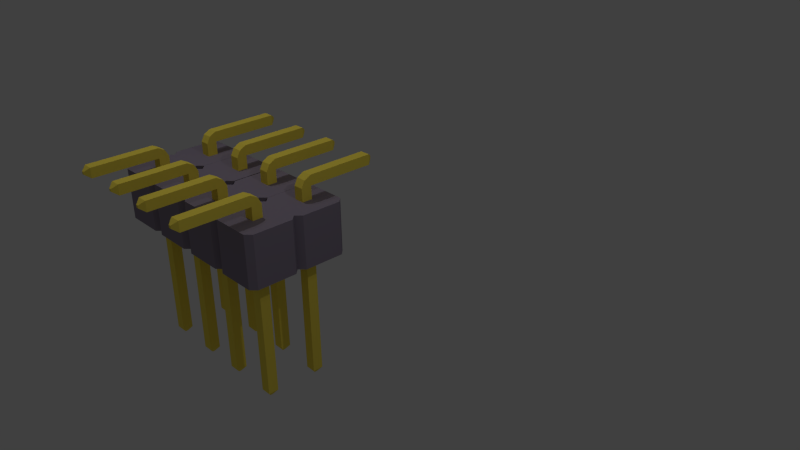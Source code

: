 # Source: Goldpin_4_2_2_54mm_SMT.blend  (saved by Blender 2.76.0; exported with 4.5.12 LTS)
import bpy
from mathutils import Matrix  # noqa: F401  (used for matrix-valued properties, if any)

bpy.ops.wm.read_factory_settings(use_empty=True)
scene = bpy.context.scene
scene.name = 'Scene'

# ---- collections
col_collection_1 = bpy.data.collections.new('Collection 1'); scene.collection.children.link(col_collection_1)

# ---- materials (node trees are filled in below, after node groups)
mat_shape_042 = bpy.data.materials.new('Shape.042')
mat_shape_042.alpha_threshold = 0.0
mat_shape_042.use_transparent_shadow = False
mat_shape_042.diffuse_color = (0.286, 0.244, 0.32, 1.0)
mat_shape_042.specular_color = (0.161, 0.161, 0.161)
mat_shape_042.roughness = 0.5
mat_shape_040 = bpy.data.materials.new('Shape.040')
mat_shape_040.alpha_threshold = 0.0
mat_shape_040.use_transparent_shadow = False
mat_shape_040.diffuse_color = (0.286, 0.244, 0.32, 1.0)
mat_shape_040.specular_color = (0.161, 0.161, 0.161)
mat_shape_040.roughness = 0.5
mat_shape_005 = bpy.data.materials.new('Shape.005')
mat_shape_005.alpha_threshold = 0.0
mat_shape_005.use_transparent_shadow = False
mat_shape_005.diffuse_color = (1.0, 0.8, 0.1, 1.0)
mat_shape_005.specular_color = (1.0, 0.8, 0.1)
mat_shape_005.roughness = 0.5
mat_shape_004 = bpy.data.materials.new('Shape.004')
mat_shape_004.alpha_threshold = 0.0
mat_shape_004.use_transparent_shadow = False
mat_shape_004.diffuse_color = (1.0, 0.8, 0.1, 1.0)
mat_shape_004.specular_color = (1.0, 0.8, 0.1)
mat_shape_004.roughness = 0.5
mat_shape_029 = bpy.data.materials.new('Shape.029')
mat_shape_029.alpha_threshold = 0.0
mat_shape_029.use_transparent_shadow = False
mat_shape_029.diffuse_color = (1.0, 0.8, 0.1, 1.0)
mat_shape_029.specular_color = (1.0, 0.8, 0.1)
mat_shape_029.roughness = 0.5
mat_shape_030 = bpy.data.materials.new('Shape.030')
mat_shape_030.alpha_threshold = 0.0
mat_shape_030.use_transparent_shadow = False
mat_shape_030.diffuse_color = (1.0, 0.8, 0.1, 1.0)
mat_shape_030.specular_color = (1.0, 0.8, 0.1)
mat_shape_030.roughness = 0.5
mat_shape_055 = bpy.data.materials.new('Shape.055')
mat_shape_055.alpha_threshold = 0.0
mat_shape_055.use_transparent_shadow = False
mat_shape_055.diffuse_color = (0.286, 0.244, 0.32, 1.0)
mat_shape_055.specular_color = (0.161, 0.161, 0.161)
mat_shape_055.roughness = 0.5
mat_shape_056 = bpy.data.materials.new('Shape.056')
mat_shape_056.alpha_threshold = 0.0
mat_shape_056.use_transparent_shadow = False
mat_shape_056.diffuse_color = (0.286, 0.244, 0.32, 1.0)
mat_shape_056.specular_color = (0.161, 0.161, 0.161)
mat_shape_056.roughness = 0.5
mat_shape_060 = bpy.data.materials.new('Shape.060')
mat_shape_060.alpha_threshold = 0.0
mat_shape_060.use_transparent_shadow = False
mat_shape_060.diffuse_color = (1.0, 0.8, 0.1, 1.0)
mat_shape_060.specular_color = (1.0, 0.8, 0.1)
mat_shape_060.roughness = 0.5
mat_shape_061 = bpy.data.materials.new('Shape.061')
mat_shape_061.alpha_threshold = 0.0
mat_shape_061.use_transparent_shadow = False
mat_shape_061.diffuse_color = (1.0, 0.8, 0.1, 1.0)
mat_shape_061.specular_color = (1.0, 0.8, 0.1)
mat_shape_061.roughness = 0.5
mat_shape_078 = bpy.data.materials.new('Shape.078')
mat_shape_078.alpha_threshold = 0.0
mat_shape_078.use_transparent_shadow = False
mat_shape_078.diffuse_color = (1.0, 0.8, 0.1, 1.0)
mat_shape_078.specular_color = (1.0, 0.8, 0.1)
mat_shape_078.roughness = 0.5
mat_shape_079 = bpy.data.materials.new('Shape.079')
mat_shape_079.alpha_threshold = 0.0
mat_shape_079.use_transparent_shadow = False
mat_shape_079.diffuse_color = (1.0, 0.8, 0.1, 1.0)
mat_shape_079.specular_color = (1.0, 0.8, 0.1)
mat_shape_079.roughness = 0.5
mat_shape_080 = bpy.data.materials.new('Shape.080')
mat_shape_080.alpha_threshold = 0.0
mat_shape_080.use_transparent_shadow = False
mat_shape_080.diffuse_color = (0.286, 0.244, 0.32, 1.0)
mat_shape_080.specular_color = (0.161, 0.161, 0.161)
mat_shape_080.roughness = 0.5
mat_shape_081 = bpy.data.materials.new('Shape.081')
mat_shape_081.alpha_threshold = 0.0
mat_shape_081.use_transparent_shadow = False
mat_shape_081.diffuse_color = (0.286, 0.244, 0.32, 1.0)
mat_shape_081.specular_color = (0.161, 0.161, 0.161)
mat_shape_081.roughness = 0.5
mat_shape_084 = bpy.data.materials.new('Shape.084')
mat_shape_084.alpha_threshold = 0.0
mat_shape_084.use_transparent_shadow = False
mat_shape_084.diffuse_color = (0.286, 0.244, 0.32, 1.0)
mat_shape_084.specular_color = (0.161, 0.161, 0.161)
mat_shape_084.roughness = 0.5
mat_shape_086 = bpy.data.materials.new('Shape.086')
mat_shape_086.alpha_threshold = 0.0
mat_shape_086.use_transparent_shadow = False
mat_shape_086.diffuse_color = (0.286, 0.244, 0.32, 1.0)
mat_shape_086.specular_color = (0.161, 0.161, 0.161)
mat_shape_086.roughness = 0.5

# ---- material node trees

# ---- world
world_world = bpy.data.worlds.new('World'); scene.world = world_world
world_world.color = (0.05088, 0.05088, 0.05088)
world_world.use_sun_shadow = False
world_world.sun_shadow_jitter_overblur = 0.0
world_world.cycles.sampling_method = 'MANUAL'
world_world.cycles.sample_map_resolution = 256

# ---- cameras
cam_viewpoint_001 = bpy.data.cameras.new('Viewpoint.001')
cam_viewpoint_001.clip_end = 100.0
cam_viewpoint_001.lens = 34.98
cam_viewpoint_001.sensor_width = 32.0
cam_viewpoint_001.sensor_height = 18.0
cam_viewpoint_001.dof.focus_distance = 0.0
cam_viewpoint_001.dof.aperture_fstop = 128.0
cam_viewpoint_001.dof.aperture_blades = 6
cam_viewpoint = bpy.data.cameras.new('Viewpoint')
cam_viewpoint.clip_end = 100.0
cam_viewpoint.lens = 34.98
cam_viewpoint.sensor_width = 32.0
cam_viewpoint.sensor_height = 18.0
cam_viewpoint.dof.focus_distance = 0.0
cam_viewpoint.dof.aperture_fstop = 128.0
cam_viewpoint.dof.aperture_blades = 6
cam_camera = bpy.data.cameras.new('Camera')
cam_camera.clip_end = 100.0
cam_camera.lens = 35.0
cam_camera.sensor_width = 32.0
cam_camera.sensor_height = 18.0
cam_camera.ortho_scale = 7.314
cam_camera.dof.focus_distance = 0.0
cam_camera.dof.aperture_fstop = 128.0
cam_camera_001 = bpy.data.cameras.new('Camera.001')
cam_camera_001.clip_end = 100.0
cam_camera_001.lens = 35.0
cam_camera_001.sensor_width = 32.0
cam_camera_001.sensor_height = 18.0
cam_camera_001.ortho_scale = 7.314
cam_camera_001.dof.focus_distance = 0.0
cam_camera_001.dof.aperture_fstop = 128.0
cam_viewpoint_002 = bpy.data.cameras.new('Viewpoint.002')
cam_viewpoint_002.clip_end = 100.0
cam_viewpoint_002.lens = 34.98
cam_viewpoint_002.sensor_width = 32.0
cam_viewpoint_002.sensor_height = 18.0
cam_viewpoint_002.dof.focus_distance = 0.0
cam_viewpoint_002.dof.aperture_fstop = 128.0
cam_viewpoint_002.dof.aperture_blades = 6
cam_viewpoint_003 = bpy.data.cameras.new('Viewpoint.003')
cam_viewpoint_003.clip_end = 100.0
cam_viewpoint_003.lens = 34.98
cam_viewpoint_003.sensor_width = 32.0
cam_viewpoint_003.sensor_height = 18.0
cam_viewpoint_003.dof.focus_distance = 0.0
cam_viewpoint_003.dof.aperture_fstop = 128.0
cam_viewpoint_003.dof.aperture_blades = 6

# ---- lights
light_todo_001 = bpy.data.lights.new('ToDo.001', 'POINT')
light_todo_001.transmission_factor = 0.0
light_todo_001.energy = 57.14
light_todo_001.shadow_buffer_clip_start = 0.5
light_todo_001.shadow_soft_size = 0.1
light_todo_001.shadow_maximum_resolution = 0.006
light_todo_001.use_absolute_resolution = True
light_todo_001.cycles.use_multiple_importance_sampling = False
light_todo = bpy.data.lights.new('ToDo', 'POINT')
light_todo.transmission_factor = 0.0
light_todo.energy = 32.65
light_todo.shadow_buffer_clip_start = 0.5
light_todo.shadow_soft_size = 0.1
light_todo.shadow_maximum_resolution = 0.006
light_todo.use_absolute_resolution = True
light_todo.cycles.use_multiple_importance_sampling = False
light_lamp = bpy.data.lights.new('Lamp', 'POINT')
light_lamp.transmission_factor = 0.0
light_lamp.cutoff_distance = 30.0
light_lamp.energy = 100.0
light_lamp.shadow_buffer_clip_start = 1.001
light_lamp.shadow_soft_size = 0.1
light_lamp.shadow_maximum_resolution = 0.006
light_lamp.use_absolute_resolution = True
light_lamp.cycles.use_multiple_importance_sampling = False
light_lamp_001 = bpy.data.lights.new('Lamp.001', 'POINT')
light_lamp_001.transmission_factor = 0.0
light_lamp_001.cutoff_distance = 30.0
light_lamp_001.energy = 100.0
light_lamp_001.shadow_buffer_clip_start = 1.001
light_lamp_001.shadow_soft_size = 0.1
light_lamp_001.shadow_maximum_resolution = 0.006
light_lamp_001.use_absolute_resolution = True
light_lamp_001.cycles.use_multiple_importance_sampling = False
light_todo_002 = bpy.data.lights.new('ToDo.002', 'POINT')
light_todo_002.transmission_factor = 0.0
light_todo_002.energy = 32.65
light_todo_002.shadow_buffer_clip_start = 0.5
light_todo_002.shadow_soft_size = 0.1
light_todo_002.shadow_maximum_resolution = 0.006
light_todo_002.use_absolute_resolution = True
light_todo_002.cycles.use_multiple_importance_sampling = False
light_todo_003 = bpy.data.lights.new('ToDo.003', 'POINT')
light_todo_003.transmission_factor = 0.0
light_todo_003.energy = 57.14
light_todo_003.shadow_buffer_clip_start = 0.5
light_todo_003.shadow_soft_size = 0.1
light_todo_003.shadow_maximum_resolution = 0.006
light_todo_003.use_absolute_resolution = True
light_todo_003.cycles.use_multiple_importance_sampling = False

# ---- meshes
me_shapeindexedfaceset_043 = bpy.data.meshes.new('ShapeIndexedFaceSet.043')
me_shapeindexedfaceset_043.from_pydata([(0.0, 0.0, 0.0), (0.0, 0.0, 0.0), (0.0, 0.0, 0.0), (0.9993, -0.391, 1.174), (1.108, -0.4995, 1.174), (0.9993, 0.3763, 1.174), (1.108, 0.4848, 1.174), (1.875, 0.4848, 1.174), (1.984, 0.3763, 1.174), (1.984, -0.391, 1.174), (1.875, -0.4995, 1.174), (0.9993, -0.391, 0.1666), (1.108, -0.4995, 0.1666), (0.9993, 0.3763, 0.1666), (1.108, 0.4848, 0.1666), (1.875, 0.4848, 0.1666), (1.984, 0.3763, 0.1666), (1.984, -0.391, 0.1666), (1.875, -0.4995, 0.1666)], [], [(3, 4, 10), (3, 5, 13, 11), (3, 6, 5), (3, 7, 6), (3, 8, 7), (3, 9, 8), (3, 10, 9), (3, 11, 12, 4), (4, 12, 18, 10), (5, 6, 14, 13), (6, 7, 15, 14), (7, 8, 16, 15), (8, 9, 17, 16), (9, 10, 18, 17), (11, 13, 14), (11, 14, 15), (11, 15, 16), (11, 16, 17), (11, 17, 18), (11, 18, 12)])
me_shapeindexedfaceset_043.materials.append(mat_shape_042)
me_shapeindexedfaceset_043.use_remesh_preserve_volume = False
me_shapeindexedfaceset_043.use_remesh_preserve_attributes = False
me_shapeindexedfaceset_043.use_mirror_vertex_groups = False
me_shapeindexedfaceset_043.update()
me_shapeindexedfaceset_041 = bpy.data.meshes.new('ShapeIndexedFaceSet.041')
me_shapeindexedfaceset_041.from_pydata([(0.0, 0.0, 0.0), (0.0, 0.0, 0.0), (0.0, 0.0, 0.0), (1.988, -0.391, 1.174), (2.097, -0.4995, 1.174), (1.988, 0.3763, 1.174), (2.097, 0.4848, 1.174), (2.864, 0.4848, 1.174), (2.973, 0.3763, 1.174), (2.973, -0.391, 1.174), (2.864, -0.4995, 1.174), (1.988, -0.391, 0.1666), (2.097, -0.4995, 0.1666), (1.988, 0.3763, 0.1666), (2.097, 0.4848, 0.1666), (2.864, 0.4848, 0.1666), (2.973, 0.3763, 0.1666), (2.973, -0.391, 0.1666), (2.864, -0.4995, 0.1666)], [], [(3, 4, 10), (3, 5, 13, 11), (3, 6, 5), (3, 7, 6), (3, 8, 7), (3, 9, 8), (3, 10, 9), (3, 11, 12, 4), (4, 12, 18, 10), (5, 6, 14, 13), (6, 7, 15, 14), (7, 8, 16, 15), (8, 9, 17, 16), (9, 10, 18, 17), (11, 13, 14), (11, 14, 15), (11, 15, 16), (11, 16, 17), (11, 17, 18), (11, 18, 12)])
me_shapeindexedfaceset_041.materials.append(mat_shape_040)
me_shapeindexedfaceset_041.use_remesh_preserve_volume = False
me_shapeindexedfaceset_041.use_remesh_preserve_attributes = False
me_shapeindexedfaceset_041.use_mirror_vertex_groups = False
me_shapeindexedfaceset_041.update()
me_shapeindexedfaceset_006 = bpy.data.meshes.new('ShapeIndexedFaceSet.006')
me_shapeindexedfaceset_006.from_pydata([(0.0, 0.0, 0.0), (3.4, -0.6, 0.6), (3.4, -0.4707, 0.5293), (3.6, -0.4707, 0.5293), (3.6, -0.6, 0.6), (3.4, -0.6, -0.9), (3.4, -0.4, -0.9), (3.6, -0.4, -0.9), (3.6, -0.6, -0.9), (3.475, -0.525, -1.0), (3.475, -0.475, -1.0), (3.525, -0.475, -1.0), (3.525, -0.525, -1.0), (3.4, -0.4, 0.4), (3.6, -0.4, 0.4), (3.4, -0.6, 0.4), (3.6, -0.6, 0.4), (3.4, -4.3, 0.4), (3.6, -4.3, 0.4), (3.6, -4.3, 0.6), (3.4, -4.3, 0.6), (3.475, -4.4, 0.475), (3.525, -4.4, 0.475), (3.525, -4.4, 0.525), (3.475, -4.4, 0.525)], [], [(1, 2, 13), (1, 13, 6), (1, 6, 5), (1, 5, 15), (1, 4, 3, 2), (1, 15, 17, 20), (1, 20, 19, 4), (2, 3, 14, 13), (3, 4, 16), (3, 16, 8), (3, 8, 7), (3, 7, 14), (4, 19, 18, 16), (5, 6, 10, 9), (5, 8, 16, 15), (5, 9, 12, 8), (6, 7, 11, 10), (6, 13, 14, 7), (7, 8, 12, 11), (9, 10, 11, 12), (15, 16, 18, 17), (17, 18, 22, 21), (17, 21, 24, 20), (18, 19, 23, 22), (19, 20, 24, 23), (21, 22, 23, 24)])
me_shapeindexedfaceset_006.materials.append(mat_shape_005)
me_shapeindexedfaceset_006.use_remesh_preserve_volume = False
me_shapeindexedfaceset_006.use_remesh_preserve_attributes = False
me_shapeindexedfaceset_006.use_mirror_vertex_groups = False
me_shapeindexedfaceset_006.update()
me_shapeindexedfaceset_005 = bpy.data.meshes.new('ShapeIndexedFaceSet.005')
me_shapeindexedfaceset_005.from_pydata([(0.0, 0.0, 0.0), (4.4, -0.6, 0.6), (4.4, -0.4707, 0.5293), (4.6, -0.4707, 0.5293), (4.6, -0.6, 0.6), (4.4, -0.6, -0.9), (4.4, -0.4, -0.9), (4.6, -0.4, -0.9), (4.6, -0.6, -0.9), (4.475, -0.525, -1.0), (4.475, -0.475, -1.0), (4.525, -0.475, -1.0), (4.525, -0.525, -1.0), (4.4, -0.4, 0.4), (4.6, -0.4, 0.4), (4.4, -0.6, 0.4), (4.6, -0.6, 0.4), (4.4, -4.3, 0.4), (4.6, -4.3, 0.4), (4.6, -4.3, 0.6), (4.4, -4.3, 0.6), (4.475, -4.4, 0.475), (4.525, -4.4, 0.475), (4.525, -4.4, 0.525), (4.475, -4.4, 0.525)], [], [(1, 2, 13), (1, 13, 6), (1, 6, 5), (1, 5, 15), (1, 4, 3, 2), (1, 15, 17, 20), (1, 20, 19, 4), (2, 3, 14, 13), (3, 4, 16), (3, 16, 8), (3, 8, 7), (3, 7, 14), (4, 19, 18, 16), (5, 6, 10, 9), (5, 8, 16, 15), (5, 9, 12, 8), (6, 7, 11, 10), (6, 13, 14, 7), (7, 8, 12, 11), (9, 10, 11, 12), (15, 16, 18, 17), (17, 18, 22, 21), (17, 21, 24, 20), (18, 19, 23, 22), (19, 20, 24, 23), (21, 22, 23, 24)])
me_shapeindexedfaceset_005.materials.append(mat_shape_004)
me_shapeindexedfaceset_005.use_remesh_preserve_volume = False
me_shapeindexedfaceset_005.use_remesh_preserve_attributes = False
me_shapeindexedfaceset_005.use_mirror_vertex_groups = False
me_shapeindexedfaceset_005.update()
me_shapeindexedfaceset_029 = bpy.data.meshes.new('ShapeIndexedFaceSet.029')
me_shapeindexedfaceset_029.from_pydata([(0.0, 0.0, 0.0), (-3.6, -0.6, 0.6), (-3.6, -0.4707, 0.5293), (-3.4, -0.4707, 0.5293), (-3.4, -0.6, 0.6), (-3.6, -0.6, -0.9), (-3.6, -0.4, -0.9), (-3.4, -0.4, -0.9), (-3.4, -0.6, -0.9), (-3.525, -0.525, -1.0), (-3.525, -0.475, -1.0), (-3.475, -0.475, -1.0), (-3.475, -0.525, -1.0), (-3.6, -0.4, 0.4), (-3.4, -0.4, 0.4), (-3.6, -0.6, 0.4), (-3.4, -0.6, 0.4), (-3.6, -4.3, 0.4), (-3.4, -4.3, 0.4), (-3.4, -4.3, 0.6), (-3.6, -4.3, 0.6), (-3.525, -4.4, 0.475), (-3.475, -4.4, 0.475), (-3.475, -4.4, 0.525), (-3.525, -4.4, 0.525)], [], [(1, 2, 13), (1, 13, 6), (1, 6, 5), (1, 5, 15), (1, 4, 3, 2), (1, 15, 17, 20), (1, 20, 19, 4), (2, 3, 14, 13), (3, 4, 16), (3, 16, 8), (3, 8, 7), (3, 7, 14), (4, 19, 18, 16), (5, 6, 10, 9), (5, 8, 16, 15), (5, 9, 12, 8), (6, 7, 11, 10), (6, 13, 14, 7), (7, 8, 12, 11), (9, 10, 11, 12), (15, 16, 18, 17), (17, 18, 22, 21), (17, 21, 24, 20), (18, 19, 23, 22), (19, 20, 24, 23), (21, 22, 23, 24)])
me_shapeindexedfaceset_029.materials.append(mat_shape_029)
me_shapeindexedfaceset_029.use_remesh_preserve_volume = False
me_shapeindexedfaceset_029.use_remesh_preserve_attributes = False
me_shapeindexedfaceset_029.use_mirror_vertex_groups = False
me_shapeindexedfaceset_029.update()
me_shapeindexedfaceset_030 = bpy.data.meshes.new('ShapeIndexedFaceSet.030')
me_shapeindexedfaceset_030.from_pydata([(0.0, 0.0, 0.0), (-4.6, -0.6, 0.6), (-4.6, -0.4707, 0.5293), (-4.4, -0.4707, 0.5293), (-4.4, -0.6, 0.6), (-4.6, -0.6, -0.9), (-4.6, -0.4, -0.9), (-4.4, -0.4, -0.9), (-4.4, -0.6, -0.9), (-4.525, -0.525, -1.0), (-4.525, -0.475, -1.0), (-4.475, -0.475, -1.0), (-4.475, -0.525, -1.0), (-4.6, -0.4, 0.4), (-4.4, -0.4, 0.4), (-4.6, -0.6, 0.4), (-4.4, -0.6, 0.4), (-4.6, -4.3, 0.4), (-4.4, -4.3, 0.4), (-4.4, -4.3, 0.6), (-4.6, -4.3, 0.6), (-4.525, -4.4, 0.475), (-4.475, -4.4, 0.475), (-4.475, -4.4, 0.525), (-4.525, -4.4, 0.525)], [], [(1, 2, 13), (1, 13, 6), (1, 6, 5), (1, 5, 15), (1, 4, 3, 2), (1, 15, 17, 20), (1, 20, 19, 4), (2, 3, 14, 13), (3, 4, 16), (3, 16, 8), (3, 8, 7), (3, 7, 14), (4, 19, 18, 16), (5, 6, 10, 9), (5, 8, 16, 15), (5, 9, 12, 8), (6, 7, 11, 10), (6, 13, 14, 7), (7, 8, 12, 11), (9, 10, 11, 12), (15, 16, 18, 17), (17, 18, 22, 21), (17, 21, 24, 20), (18, 19, 23, 22), (19, 20, 24, 23), (21, 22, 23, 24)])
me_shapeindexedfaceset_030.materials.append(mat_shape_030)
me_shapeindexedfaceset_030.use_remesh_preserve_volume = False
me_shapeindexedfaceset_030.use_remesh_preserve_attributes = False
me_shapeindexedfaceset_030.use_mirror_vertex_groups = False
me_shapeindexedfaceset_030.update()
me_shapeindexedfaceset_055 = bpy.data.meshes.new('ShapeIndexedFaceSet.055')
me_shapeindexedfaceset_055.from_pydata([(0.0, 0.0, 0.0), (0.0, 0.0, 0.0), (0.0, 0.0, 0.0), (1.988, -0.391, 1.174), (2.097, -0.4995, 1.174), (1.988, 0.3763, 1.174), (2.097, 0.4848, 1.174), (2.864, 0.4848, 1.174), (2.973, 0.3763, 1.174), (2.973, -0.391, 1.174), (2.864, -0.4995, 1.174), (1.988, -0.391, 0.1666), (2.097, -0.4995, 0.1666), (1.988, 0.3763, 0.1666), (2.097, 0.4848, 0.1666), (2.864, 0.4848, 0.1666), (2.973, 0.3763, 0.1666), (2.973, -0.391, 0.1666), (2.864, -0.4995, 0.1666)], [], [(3, 4, 10), (3, 5, 13, 11), (3, 6, 5), (3, 7, 6), (3, 8, 7), (3, 9, 8), (3, 10, 9), (3, 11, 12, 4), (4, 12, 18, 10), (5, 6, 14, 13), (6, 7, 15, 14), (7, 8, 16, 15), (8, 9, 17, 16), (9, 10, 18, 17), (11, 13, 14), (11, 14, 15), (11, 15, 16), (11, 16, 17), (11, 17, 18), (11, 18, 12)])
me_shapeindexedfaceset_055.materials.append(mat_shape_055)
me_shapeindexedfaceset_055.use_remesh_preserve_volume = False
me_shapeindexedfaceset_055.use_remesh_preserve_attributes = False
me_shapeindexedfaceset_055.use_mirror_vertex_groups = False
me_shapeindexedfaceset_055.update()
me_shapeindexedfaceset_056 = bpy.data.meshes.new('ShapeIndexedFaceSet.056')
me_shapeindexedfaceset_056.from_pydata([(0.0, 0.0, 0.0), (0.0, 0.0, 0.0), (0.0, 0.0, 0.0), (0.9993, -0.391, 1.174), (1.108, -0.4995, 1.174), (0.9993, 0.3763, 1.174), (1.108, 0.4848, 1.174), (1.875, 0.4848, 1.174), (1.984, 0.3763, 1.174), (1.984, -0.391, 1.174), (1.875, -0.4995, 1.174), (0.9993, -0.391, 0.1666), (1.108, -0.4995, 0.1666), (0.9993, 0.3763, 0.1666), (1.108, 0.4848, 0.1666), (1.875, 0.4848, 0.1666), (1.984, 0.3763, 0.1666), (1.984, -0.391, 0.1666), (1.875, -0.4995, 0.1666)], [], [(3, 4, 10), (3, 5, 13, 11), (3, 6, 5), (3, 7, 6), (3, 8, 7), (3, 9, 8), (3, 10, 9), (3, 11, 12, 4), (4, 12, 18, 10), (5, 6, 14, 13), (6, 7, 15, 14), (7, 8, 16, 15), (8, 9, 17, 16), (9, 10, 18, 17), (11, 13, 14), (11, 14, 15), (11, 15, 16), (11, 16, 17), (11, 17, 18), (11, 18, 12)])
me_shapeindexedfaceset_056.materials.append(mat_shape_056)
me_shapeindexedfaceset_056.use_remesh_preserve_volume = False
me_shapeindexedfaceset_056.use_remesh_preserve_attributes = False
me_shapeindexedfaceset_056.use_mirror_vertex_groups = False
me_shapeindexedfaceset_056.update()
me_shapeindexedfaceset_060 = bpy.data.meshes.new('ShapeIndexedFaceSet.060')
me_shapeindexedfaceset_060.from_pydata([(0.0, 0.0, 0.0), (4.4, -0.6, 0.6), (4.4, -0.4707, 0.5293), (4.6, -0.4707, 0.5293), (4.6, -0.6, 0.6), (4.4, -0.6, -0.9), (4.4, -0.4, -0.9), (4.6, -0.4, -0.9), (4.6, -0.6, -0.9), (4.475, -0.525, -1.0), (4.475, -0.475, -1.0), (4.525, -0.475, -1.0), (4.525, -0.525, -1.0), (4.4, -0.4, 0.4), (4.6, -0.4, 0.4), (4.4, -0.6, 0.4), (4.6, -0.6, 0.4), (4.4, -4.3, 0.4), (4.6, -4.3, 0.4), (4.6, -4.3, 0.6), (4.4, -4.3, 0.6), (4.475, -4.4, 0.475), (4.525, -4.4, 0.475), (4.525, -4.4, 0.525), (4.475, -4.4, 0.525)], [], [(1, 2, 13), (1, 13, 6), (1, 6, 5), (1, 5, 15), (1, 4, 3, 2), (1, 15, 17, 20), (1, 20, 19, 4), (2, 3, 14, 13), (3, 4, 16), (3, 16, 8), (3, 8, 7), (3, 7, 14), (4, 19, 18, 16), (5, 6, 10, 9), (5, 8, 16, 15), (5, 9, 12, 8), (6, 7, 11, 10), (6, 13, 14, 7), (7, 8, 12, 11), (9, 10, 11, 12), (15, 16, 18, 17), (17, 18, 22, 21), (17, 21, 24, 20), (18, 19, 23, 22), (19, 20, 24, 23), (21, 22, 23, 24)])
me_shapeindexedfaceset_060.materials.append(mat_shape_060)
me_shapeindexedfaceset_060.use_remesh_preserve_volume = False
me_shapeindexedfaceset_060.use_remesh_preserve_attributes = False
me_shapeindexedfaceset_060.use_mirror_vertex_groups = False
me_shapeindexedfaceset_060.update()
me_shapeindexedfaceset_061 = bpy.data.meshes.new('ShapeIndexedFaceSet.061')
me_shapeindexedfaceset_061.from_pydata([(0.0, 0.0, 0.0), (3.4, -0.6, 0.6), (3.4, -0.4707, 0.5293), (3.6, -0.4707, 0.5293), (3.6, -0.6, 0.6), (3.4, -0.6, -0.9), (3.4, -0.4, -0.9), (3.6, -0.4, -0.9), (3.6, -0.6, -0.9), (3.475, -0.525, -1.0), (3.475, -0.475, -1.0), (3.525, -0.475, -1.0), (3.525, -0.525, -1.0), (3.4, -0.4, 0.4), (3.6, -0.4, 0.4), (3.4, -0.6, 0.4), (3.6, -0.6, 0.4), (3.4, -4.3, 0.4), (3.6, -4.3, 0.4), (3.6, -4.3, 0.6), (3.4, -4.3, 0.6), (3.475, -4.4, 0.475), (3.525, -4.4, 0.475), (3.525, -4.4, 0.525), (3.475, -4.4, 0.525)], [], [(1, 2, 13), (1, 13, 6), (1, 6, 5), (1, 5, 15), (1, 4, 3, 2), (1, 15, 17, 20), (1, 20, 19, 4), (2, 3, 14, 13), (3, 4, 16), (3, 16, 8), (3, 8, 7), (3, 7, 14), (4, 19, 18, 16), (5, 6, 10, 9), (5, 8, 16, 15), (5, 9, 12, 8), (6, 7, 11, 10), (6, 13, 14, 7), (7, 8, 12, 11), (9, 10, 11, 12), (15, 16, 18, 17), (17, 18, 22, 21), (17, 21, 24, 20), (18, 19, 23, 22), (19, 20, 24, 23), (21, 22, 23, 24)])
me_shapeindexedfaceset_061.materials.append(mat_shape_061)
me_shapeindexedfaceset_061.use_remesh_preserve_volume = False
me_shapeindexedfaceset_061.use_remesh_preserve_attributes = False
me_shapeindexedfaceset_061.use_mirror_vertex_groups = False
me_shapeindexedfaceset_061.update()
me_shapeindexedfaceset_078 = bpy.data.meshes.new('ShapeIndexedFaceSet.078')
me_shapeindexedfaceset_078.from_pydata([(0.0, 0.0, 0.0), (-3.6, -0.6, 0.6), (-3.6, -0.4707, 0.5293), (-3.4, -0.4707, 0.5293), (-3.4, -0.6, 0.6), (-3.6, -0.6, -0.9), (-3.6, -0.4, -0.9), (-3.4, -0.4, -0.9), (-3.4, -0.6, -0.9), (-3.525, -0.525, -1.0), (-3.525, -0.475, -1.0), (-3.475, -0.475, -1.0), (-3.475, -0.525, -1.0), (-3.6, -0.4, 0.4), (-3.4, -0.4, 0.4), (-3.6, -0.6, 0.4), (-3.4, -0.6, 0.4), (-3.6, -4.3, 0.4), (-3.4, -4.3, 0.4), (-3.4, -4.3, 0.6), (-3.6, -4.3, 0.6), (-3.525, -4.4, 0.475), (-3.475, -4.4, 0.475), (-3.475, -4.4, 0.525), (-3.525, -4.4, 0.525)], [], [(1, 2, 13), (1, 13, 6), (1, 6, 5), (1, 5, 15), (1, 4, 3, 2), (1, 15, 17, 20), (1, 20, 19, 4), (2, 3, 14, 13), (3, 4, 16), (3, 16, 8), (3, 8, 7), (3, 7, 14), (4, 19, 18, 16), (5, 6, 10, 9), (5, 8, 16, 15), (5, 9, 12, 8), (6, 7, 11, 10), (6, 13, 14, 7), (7, 8, 12, 11), (9, 10, 11, 12), (15, 16, 18, 17), (17, 18, 22, 21), (17, 21, 24, 20), (18, 19, 23, 22), (19, 20, 24, 23), (21, 22, 23, 24)])
me_shapeindexedfaceset_078.materials.append(mat_shape_078)
me_shapeindexedfaceset_078.use_remesh_preserve_volume = False
me_shapeindexedfaceset_078.use_remesh_preserve_attributes = False
me_shapeindexedfaceset_078.use_mirror_vertex_groups = False
me_shapeindexedfaceset_078.update()
me_shapeindexedfaceset_079 = bpy.data.meshes.new('ShapeIndexedFaceSet.079')
me_shapeindexedfaceset_079.from_pydata([(0.0, 0.0, 0.0), (-4.6, -0.6, 0.6), (-4.6, -0.4707, 0.5293), (-4.4, -0.4707, 0.5293), (-4.4, -0.6, 0.6), (-4.6, -0.6, -0.9), (-4.6, -0.4, -0.9), (-4.4, -0.4, -0.9), (-4.4, -0.6, -0.9), (-4.525, -0.525, -1.0), (-4.525, -0.475, -1.0), (-4.475, -0.475, -1.0), (-4.475, -0.525, -1.0), (-4.6, -0.4, 0.4), (-4.4, -0.4, 0.4), (-4.6, -0.6, 0.4), (-4.4, -0.6, 0.4), (-4.6, -4.3, 0.4), (-4.4, -4.3, 0.4), (-4.4, -4.3, 0.6), (-4.6, -4.3, 0.6), (-4.525, -4.4, 0.475), (-4.475, -4.4, 0.475), (-4.475, -4.4, 0.525), (-4.525, -4.4, 0.525)], [], [(1, 2, 13), (1, 13, 6), (1, 6, 5), (1, 5, 15), (1, 4, 3, 2), (1, 15, 17, 20), (1, 20, 19, 4), (2, 3, 14, 13), (3, 4, 16), (3, 16, 8), (3, 8, 7), (3, 7, 14), (4, 19, 18, 16), (5, 6, 10, 9), (5, 8, 16, 15), (5, 9, 12, 8), (6, 7, 11, 10), (6, 13, 14, 7), (7, 8, 12, 11), (9, 10, 11, 12), (15, 16, 18, 17), (17, 18, 22, 21), (17, 21, 24, 20), (18, 19, 23, 22), (19, 20, 24, 23), (21, 22, 23, 24)])
me_shapeindexedfaceset_079.materials.append(mat_shape_079)
me_shapeindexedfaceset_079.use_remesh_preserve_volume = False
me_shapeindexedfaceset_079.use_remesh_preserve_attributes = False
me_shapeindexedfaceset_079.use_mirror_vertex_groups = False
me_shapeindexedfaceset_079.update()
me_shapeindexedfaceset_080 = bpy.data.meshes.new('ShapeIndexedFaceSet.080')
me_shapeindexedfaceset_080.from_pydata([(0.0, 0.0, 0.0), (0.0, 0.0, 0.0), (0.0, 0.0, 0.0), (-2.969, -0.391, 1.174), (-2.86, -0.4995, 1.174), (-2.969, 0.3763, 1.174), (-2.86, 0.4848, 1.174), (-2.093, 0.4848, 1.174), (-1.984, 0.3763, 1.174), (-1.984, -0.391, 1.174), (-2.093, -0.4995, 1.174), (-2.969, -0.391, 0.1666), (-2.86, -0.4995, 0.1666), (-2.969, 0.3763, 0.1666), (-2.86, 0.4848, 0.1666), (-2.093, 0.4848, 0.1666), (-1.984, 0.3763, 0.1666), (-1.984, -0.391, 0.1666), (-2.093, -0.4995, 0.1666)], [], [(3, 4, 10), (3, 5, 13, 11), (3, 6, 5), (3, 7, 6), (3, 8, 7), (3, 9, 8), (3, 10, 9), (3, 11, 12, 4), (4, 12, 18, 10), (5, 6, 14, 13), (6, 7, 15, 14), (7, 8, 16, 15), (8, 9, 17, 16), (9, 10, 18, 17), (11, 13, 14), (11, 14, 15), (11, 15, 16), (11, 16, 17), (11, 17, 18), (11, 18, 12)])
me_shapeindexedfaceset_080.materials.append(mat_shape_080)
me_shapeindexedfaceset_080.use_remesh_preserve_volume = False
me_shapeindexedfaceset_080.use_remesh_preserve_attributes = False
me_shapeindexedfaceset_080.use_mirror_vertex_groups = False
me_shapeindexedfaceset_080.update()
me_shapeindexedfaceset_081 = bpy.data.meshes.new('ShapeIndexedFaceSet.081')
me_shapeindexedfaceset_081.from_pydata([(0.0, 0.0, 0.0), (0.0, 0.0, 0.0), (0.0, 0.0, 0.0), (-1.98, -0.391, 1.174), (-1.871, -0.4995, 1.174), (-1.98, 0.3763, 1.174), (-1.871, 0.4848, 1.174), (-1.104, 0.4848, 1.174), (-0.9953, 0.3763, 1.174), (-0.9953, -0.391, 1.174), (-1.104, -0.4995, 1.174), (-1.98, -0.391, 0.1666), (-1.871, -0.4995, 0.1666), (-1.98, 0.3763, 0.1666), (-1.871, 0.4848, 0.1666), (-1.104, 0.4848, 0.1666), (-0.9953, 0.3763, 0.1666), (-0.9953, -0.391, 0.1666), (-1.104, -0.4995, 0.1666)], [], [(3, 4, 10), (3, 5, 13, 11), (3, 6, 5), (3, 7, 6), (3, 8, 7), (3, 9, 8), (3, 10, 9), (3, 11, 12, 4), (4, 12, 18, 10), (5, 6, 14, 13), (6, 7, 15, 14), (7, 8, 16, 15), (8, 9, 17, 16), (9, 10, 18, 17), (11, 13, 14), (11, 14, 15), (11, 15, 16), (11, 16, 17), (11, 17, 18), (11, 18, 12)])
me_shapeindexedfaceset_081.materials.append(mat_shape_081)
me_shapeindexedfaceset_081.use_remesh_preserve_volume = False
me_shapeindexedfaceset_081.use_remesh_preserve_attributes = False
me_shapeindexedfaceset_081.use_mirror_vertex_groups = False
me_shapeindexedfaceset_081.update()
me_shapeindexedfaceset_084 = bpy.data.meshes.new('ShapeIndexedFaceSet.084')
me_shapeindexedfaceset_084.from_pydata([(0.0, 0.0, 0.0), (0.0, 0.0, 0.0), (0.0, 0.0, 0.0), (-2.969, -0.391, 1.174), (-2.86, -0.4995, 1.174), (-2.969, 0.3763, 1.174), (-2.86, 0.4848, 1.174), (-2.093, 0.4848, 1.174), (-1.984, 0.3763, 1.174), (-1.984, -0.391, 1.174), (-2.093, -0.4995, 1.174), (-2.969, -0.391, 0.1666), (-2.86, -0.4995, 0.1666), (-2.969, 0.3763, 0.1666), (-2.86, 0.4848, 0.1666), (-2.093, 0.4848, 0.1666), (-1.984, 0.3763, 0.1666), (-1.984, -0.391, 0.1666), (-2.093, -0.4995, 0.1666)], [], [(3, 4, 10), (3, 5, 13, 11), (3, 6, 5), (3, 7, 6), (3, 8, 7), (3, 9, 8), (3, 10, 9), (3, 11, 12, 4), (4, 12, 18, 10), (5, 6, 14, 13), (6, 7, 15, 14), (7, 8, 16, 15), (8, 9, 17, 16), (9, 10, 18, 17), (11, 13, 14), (11, 14, 15), (11, 15, 16), (11, 16, 17), (11, 17, 18), (11, 18, 12)])
me_shapeindexedfaceset_084.materials.append(mat_shape_084)
me_shapeindexedfaceset_084.use_remesh_preserve_volume = False
me_shapeindexedfaceset_084.use_remesh_preserve_attributes = False
me_shapeindexedfaceset_084.use_mirror_vertex_groups = False
me_shapeindexedfaceset_084.update()
me_shapeindexedfaceset_086 = bpy.data.meshes.new('ShapeIndexedFaceSet.086')
me_shapeindexedfaceset_086.from_pydata([(0.0, 0.0, 0.0), (0.0, 0.0, 0.0), (0.0, 0.0, 0.0), (-1.98, -0.391, 1.174), (-1.871, -0.4995, 1.174), (-1.98, 0.3763, 1.174), (-1.871, 0.4848, 1.174), (-1.104, 0.4848, 1.174), (-0.9953, 0.3763, 1.174), (-0.9953, -0.391, 1.174), (-1.104, -0.4995, 1.174), (-1.98, -0.391, 0.1666), (-1.871, -0.4995, 0.1666), (-1.98, 0.3763, 0.1666), (-1.871, 0.4848, 0.1666), (-1.104, 0.4848, 0.1666), (-0.9953, 0.3763, 0.1666), (-0.9953, -0.391, 0.1666), (-1.104, -0.4995, 0.1666)], [], [(3, 4, 10), (3, 5, 13, 11), (3, 6, 5), (3, 7, 6), (3, 8, 7), (3, 9, 8), (3, 10, 9), (3, 11, 12, 4), (4, 12, 18, 10), (5, 6, 14, 13), (6, 7, 15, 14), (7, 8, 16, 15), (8, 9, 17, 16), (9, 10, 18, 17), (11, 13, 14), (11, 14, 15), (11, 15, 16), (11, 16, 17), (11, 17, 18), (11, 18, 12)])
me_shapeindexedfaceset_086.materials.append(mat_shape_086)
me_shapeindexedfaceset_086.use_remesh_preserve_volume = False
me_shapeindexedfaceset_086.use_remesh_preserve_attributes = False
me_shapeindexedfaceset_086.use_mirror_vertex_groups = False
me_shapeindexedfaceset_086.update()

# ---- objects
ob_viewpoint_001 = bpy.data.objects.new('Viewpoint.001', cam_viewpoint_001)
ob_todo_001 = bpy.data.objects.new('TODO.001', light_todo_001)
ob_shapeindexedfaceset_031 = bpy.data.objects.new('ShapeIndexedFaceSet.031', me_shapeindexedfaceset_043)
ob_shapeindexedfaceset_029 = bpy.data.objects.new('ShapeIndexedFaceSet.029', me_shapeindexedfaceset_041)
ob_todo = bpy.data.objects.new('TODO', light_todo)
ob_viewpoint = bpy.data.objects.new('Viewpoint', cam_viewpoint)
ob_shapeindexedfaceset_005 = bpy.data.objects.new('ShapeIndexedFaceSet.005', me_shapeindexedfaceset_006)
ob_shapeindexedfaceset_004 = bpy.data.objects.new('ShapeIndexedFaceSet.004', me_shapeindexedfaceset_005)
ob_lamp = bpy.data.objects.new('Lamp', light_lamp)
ob_camera = bpy.data.objects.new('Camera', cam_camera)
ob_shapeindexedfaceset_012 = bpy.data.objects.new('ShapeIndexedFaceSet.012', me_shapeindexedfaceset_029)
ob_shapeindexedfaceset_013 = bpy.data.objects.new('ShapeIndexedFaceSet.013', me_shapeindexedfaceset_030)
ob_shapeindexedfaceset_034 = bpy.data.objects.new('ShapeIndexedFaceSet.034', me_shapeindexedfaceset_055)
ob_shapeindexedfaceset_036 = bpy.data.objects.new('ShapeIndexedFaceSet.036', me_shapeindexedfaceset_056)
ob_camera_001 = bpy.data.objects.new('Camera.001', cam_camera_001)
ob_lamp_001 = bpy.data.objects.new('Lamp.001', light_lamp_001)
ob_shapeindexedfaceset_040 = bpy.data.objects.new('ShapeIndexedFaceSet.040', me_shapeindexedfaceset_060)
ob_shapeindexedfaceset_041 = bpy.data.objects.new('ShapeIndexedFaceSet.041', me_shapeindexedfaceset_061)
ob_shapeindexedfaceset_058 = bpy.data.objects.new('ShapeIndexedFaceSet.058', me_shapeindexedfaceset_078)
ob_shapeindexedfaceset_059 = bpy.data.objects.new('ShapeIndexedFaceSet.059', me_shapeindexedfaceset_079)
ob_shapeindexedfaceset_060 = bpy.data.objects.new('ShapeIndexedFaceSet.060', me_shapeindexedfaceset_080)
ob_shapeindexedfaceset_061 = bpy.data.objects.new('ShapeIndexedFaceSet.061', me_shapeindexedfaceset_081)
ob_shapeindexedfaceset_064 = bpy.data.objects.new('ShapeIndexedFaceSet.064', me_shapeindexedfaceset_084)
ob_shapeindexedfaceset_066 = bpy.data.objects.new('ShapeIndexedFaceSet.066', me_shapeindexedfaceset_086)
ob_todo_002 = bpy.data.objects.new('TODO.002', light_todo_002)
ob_todo_003 = bpy.data.objects.new('TODO.003', light_todo_003)
ob_viewpoint_002 = bpy.data.objects.new('Viewpoint.002', cam_viewpoint_002)
ob_viewpoint_003 = bpy.data.objects.new('Viewpoint.003', cam_viewpoint_003)

# ---- transforms, parenting, visibility, modifiers, constraints
ob_viewpoint_001.location = (12.48, -5.662, -7.504)
ob_viewpoint_001.rotation_euler = (2.669, -0.8149, 0.01577)
ob_viewpoint_001.scale = (1.0, 1.0, 1.0)
ob_viewpoint_001.lineart.crease_threshold = 0.0
ob_todo_001.location = (9.07, -6.222, 0.009003)
ob_todo_001.rotation_euler = (-0.7412, -1.27, 2.954)
ob_todo_001.scale = (1.0, 1.0, 1.0)
ob_todo_001.lineart.crease_threshold = 0.0
ob_shapeindexedfaceset_031.location = (2.998, 1.708, -0.4954)
ob_shapeindexedfaceset_031.rotation_euler = (-1.571, 8.742e-08, 3.142)
ob_shapeindexedfaceset_031.lineart.crease_threshold = 0.0
ob_shapeindexedfaceset_029.location = (2.998, 1.708, -0.4954)
ob_shapeindexedfaceset_029.rotation_euler = (-1.571, 8.742e-08, 3.142)
ob_shapeindexedfaceset_029.lineart.crease_threshold = 0.0
ob_todo.location = (8.08, -6.222, 0.009003)
ob_todo.rotation_euler = (-0.7412, -1.27, 2.954)
ob_todo.scale = (1.0, 1.0, 1.0)
ob_todo.lineart.crease_threshold = 0.0
ob_viewpoint.location = (11.48, -5.662, -7.504)
ob_viewpoint.rotation_euler = (2.669, -0.8149, 0.01577)
ob_viewpoint.scale = (1.0, 1.0, 1.0)
ob_viewpoint.lineart.crease_threshold = 0.0
ob_shapeindexedfaceset_005.location = (4.994, -0.3183, -0.9965)
ob_shapeindexedfaceset_005.rotation_euler = (1.192e-07, 8.742e-08, 3.142)
ob_shapeindexedfaceset_005.lineart.crease_threshold = 0.0
ob_shapeindexedfaceset_004.location = (4.994, -0.3183, -0.9965)
ob_shapeindexedfaceset_004.rotation_euler = (1.192e-07, 8.742e-08, 3.142)
ob_shapeindexedfaceset_004.lineart.crease_threshold = 0.0
ob_lamp.location = (9.07, -6.222, 0.009003)
ob_lamp.rotation_euler = (-0.7412, -1.27, 2.954)
ob_lamp.lock_rotations_4d = False
ob_lamp.empty_display_type = 'ARROWS'
ob_lamp.color = (0.0, 0.0, 0.0, 0.0)
ob_lamp.lineart.crease_threshold = 0.0
ob_camera.location = (12.48, -5.662, -7.504)
ob_camera.rotation_euler = (2.669, -0.8149, 0.01577)
ob_camera.lock_rotations_4d = False
ob_camera.empty_display_type = 'ARROWS'
ob_camera.color = (0.0, 0.0, 0.0, 0.0)
ob_camera.display_type = 'WIRE'
ob_camera.lineart.crease_threshold = 0.0
ob_shapeindexedfaceset_012.location = (4.994, -0.3183, 1.013)
ob_shapeindexedfaceset_012.rotation_euler = (3.142, -1.748e-07, 6.283)
ob_shapeindexedfaceset_012.lineart.crease_threshold = 0.0
ob_shapeindexedfaceset_013.location = (4.994, -0.3183, 1.013)
ob_shapeindexedfaceset_013.rotation_euler = (3.142, -1.748e-07, 6.283)
ob_shapeindexedfaceset_013.lineart.crease_threshold = 0.0
ob_shapeindexedfaceset_034.location = (2.998, 1.708, 0.4885)
ob_shapeindexedfaceset_034.rotation_euler = (-1.571, 8.742e-08, 3.142)
ob_shapeindexedfaceset_034.lineart.crease_threshold = 0.0
ob_shapeindexedfaceset_036.location = (2.998, 1.708, 0.4885)
ob_shapeindexedfaceset_036.rotation_euler = (-1.571, 8.742e-08, 3.142)
ob_shapeindexedfaceset_036.lineart.crease_threshold = 0.0
ob_camera_001.location = (2.565, -5.662, -7.504)
ob_camera_001.rotation_euler = (2.669, -0.8149, 0.01577)
ob_camera_001.lock_rotations_4d = False
ob_camera_001.empty_display_type = 'ARROWS'
ob_camera_001.color = (0.0, 0.0, 0.0, 0.0)
ob_camera_001.display_type = 'WIRE'
ob_camera_001.lineart.crease_threshold = 0.0
ob_lamp_001.location = (-0.8397, -6.222, 0.009003)
ob_lamp_001.rotation_euler = (-0.7412, -1.27, 2.954)
ob_lamp_001.lock_rotations_4d = False
ob_lamp_001.empty_display_type = 'ARROWS'
ob_lamp_001.color = (0.0, 0.0, 0.0, 0.0)
ob_lamp_001.lineart.crease_threshold = 0.0
ob_shapeindexedfaceset_040.location = (-4.916, -0.3183, 1.013)
ob_shapeindexedfaceset_040.rotation_euler = (3.142, -1.748e-07, 6.283)
ob_shapeindexedfaceset_040.lineart.crease_threshold = 0.0
ob_shapeindexedfaceset_041.location = (-4.916, -0.3183, 1.013)
ob_shapeindexedfaceset_041.rotation_euler = (3.142, -1.748e-07, 6.283)
ob_shapeindexedfaceset_041.lineart.crease_threshold = 0.0
ob_shapeindexedfaceset_058.location = (-4.916, -0.3183, -0.9965)
ob_shapeindexedfaceset_058.rotation_euler = (1.192e-07, 8.742e-08, 3.142)
ob_shapeindexedfaceset_058.lineart.crease_threshold = 0.0
ob_shapeindexedfaceset_059.location = (-4.916, -0.3183, -0.9965)
ob_shapeindexedfaceset_059.rotation_euler = (1.192e-07, 8.742e-08, 3.142)
ob_shapeindexedfaceset_059.lineart.crease_threshold = 0.0
ob_shapeindexedfaceset_060.location = (-2.972, 1.708, -0.4954)
ob_shapeindexedfaceset_060.rotation_euler = (-1.571, 8.742e-08, 3.142)
ob_shapeindexedfaceset_060.lineart.crease_threshold = 0.0
ob_shapeindexedfaceset_061.location = (-2.972, 1.708, -0.4954)
ob_shapeindexedfaceset_061.rotation_euler = (-1.571, 8.742e-08, 3.142)
ob_shapeindexedfaceset_061.lineart.crease_threshold = 0.0
ob_shapeindexedfaceset_064.location = (-2.972, 1.708, 0.4885)
ob_shapeindexedfaceset_064.rotation_euler = (-1.571, 8.742e-08, 3.142)
ob_shapeindexedfaceset_064.lineart.crease_threshold = 0.0
ob_shapeindexedfaceset_066.location = (-2.972, 1.708, 0.4885)
ob_shapeindexedfaceset_066.rotation_euler = (-1.571, 8.742e-08, 3.142)
ob_shapeindexedfaceset_066.lineart.crease_threshold = 0.0
ob_todo_002.location = (-1.83, -6.222, 0.009003)
ob_todo_002.rotation_euler = (-0.7412, -1.27, 2.954)
ob_todo_002.scale = (1.0, 1.0, 1.0)
ob_todo_002.lineart.crease_threshold = 0.0
ob_todo_003.location = (-0.8397, -6.222, 0.009003)
ob_todo_003.rotation_euler = (-0.7412, -1.27, 2.954)
ob_todo_003.scale = (1.0, 1.0, 1.0)
ob_todo_003.lineart.crease_threshold = 0.0
ob_viewpoint_002.location = (1.574, -5.662, -7.504)
ob_viewpoint_002.rotation_euler = (2.669, -0.8149, 0.01577)
ob_viewpoint_002.scale = (1.0, 1.0, 1.0)
ob_viewpoint_002.lineart.crease_threshold = 0.0
ob_viewpoint_003.location = (2.565, -5.662, -7.504)
ob_viewpoint_003.rotation_euler = (2.669, -0.8149, 0.01577)
ob_viewpoint_003.scale = (1.0, 1.0, 1.0)
ob_viewpoint_003.lineart.crease_threshold = 0.0

# ---- collection membership
col_collection_1.objects.link(ob_viewpoint_001)
col_collection_1.objects.link(ob_todo_001)
col_collection_1.objects.link(ob_shapeindexedfaceset_031)
col_collection_1.objects.link(ob_shapeindexedfaceset_029)
col_collection_1.objects.link(ob_todo)
col_collection_1.objects.link(ob_viewpoint)
col_collection_1.objects.link(ob_shapeindexedfaceset_005)
col_collection_1.objects.link(ob_shapeindexedfaceset_004)
col_collection_1.objects.link(ob_lamp)
col_collection_1.objects.link(ob_camera)
col_collection_1.objects.link(ob_shapeindexedfaceset_012)
col_collection_1.objects.link(ob_shapeindexedfaceset_013)
col_collection_1.objects.link(ob_shapeindexedfaceset_034)
col_collection_1.objects.link(ob_shapeindexedfaceset_036)
col_collection_1.objects.link(ob_camera_001)
col_collection_1.objects.link(ob_lamp_001)
col_collection_1.objects.link(ob_shapeindexedfaceset_040)
col_collection_1.objects.link(ob_shapeindexedfaceset_041)
col_collection_1.objects.link(ob_shapeindexedfaceset_058)
col_collection_1.objects.link(ob_shapeindexedfaceset_059)
col_collection_1.objects.link(ob_shapeindexedfaceset_060)
col_collection_1.objects.link(ob_shapeindexedfaceset_061)
col_collection_1.objects.link(ob_shapeindexedfaceset_064)
col_collection_1.objects.link(ob_shapeindexedfaceset_066)
col_collection_1.objects.link(ob_todo_002)
col_collection_1.objects.link(ob_todo_003)
col_collection_1.objects.link(ob_viewpoint_002)
col_collection_1.objects.link(ob_viewpoint_003)

# ---- scene / render settings (as saved in the file)
scene.camera = ob_camera
scene.frame_start = 1; scene.frame_end = 250; scene.frame_set(1)
scene.render.engine = 'BLENDER_EEVEE_NEXT'
scene.render.resolution_percentage = 50
scene.render.dither_intensity = 0.0
scene.cycles.use_denoising = False
scene.cycles.samples = 10
scene.cycles.sampling_pattern = 'TABULATED_SOBOL'
scene.cycles.light_sampling_threshold = 0.0
scene.cycles.use_adaptive_sampling = False
scene.cycles.use_light_tree = False
scene.cycles.blur_glossy = 0.0
scene.cycles.pixel_filter_type = 'GAUSSIAN'
scene.cycles.sample_clamp_indirect = 0.0
scene.view_settings.view_transform = 'Standard'
bpy.context.view_layer.update()
